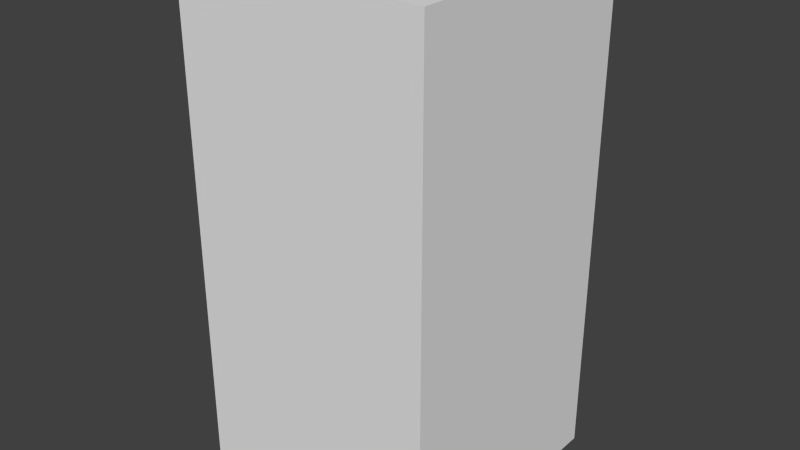 # Source: redLeafThree.blend  (saved by Blender 2.68.0; exported with 4.5.12 LTS)
import bpy
from mathutils import Matrix  # noqa: F401  (used for matrix-valued properties, if any)

bpy.ops.wm.read_factory_settings(use_empty=True)
scene = bpy.context.scene
scene.name = 'Scene'

# ---- collections
col_collection_1 = bpy.data.collections.new('Collection 1'); scene.collection.children.link(col_collection_1)

# ---- world
world_world = bpy.data.worlds.new('World'); scene.world = world_world
world_world.color = (0.05088, 0.05088, 0.05088)
world_world.use_sun_shadow = False
world_world.sun_shadow_jitter_overblur = 0.0
world_world.cycles.sampling_method = 'MANUAL'
world_world.cycles.sample_map_resolution = 256

# ---- meshes
me_redleafthree = bpy.data.meshes.new('redLeafThree')
me_redleafthree.from_pydata([(-0.5, -0.5, -1.0), (-0.5, 0.5, -1.0), (0.5, 0.5, -1.0), (0.5, -0.5, -1.0), (-0.5, -0.5, 1.0), (-0.5, 0.5, 1.0), (0.5, 0.5, 1.0), (0.5, -0.5, 1.0)], [], [(4, 5, 1, 0), (5, 6, 2, 1), (6, 7, 3, 2), (7, 4, 0, 3), (0, 1, 2, 3), (7, 6, 5, 4)])
me_redleafthree.use_remesh_preserve_volume = False
me_redleafthree.use_remesh_preserve_attributes = False
me_redleafthree.use_mirror_vertex_groups = False
me_redleafthree.update()

# ---- objects
ob_redleafthree = bpy.data.objects.new('redLeafThree', me_redleafthree)

# ---- transforms, parenting, visibility, modifiers, constraints
ob_redleafthree.location = (0.0, 0.0, 0.0)
ob_redleafthree.lineart.crease_threshold = 0.0

# ---- collection membership
col_collection_1.objects.link(ob_redleafthree)

# ---- scene / render settings (as saved in the file)
scene.frame_start = 1; scene.frame_end = 250; scene.frame_set(1)
scene.render.engine = 'BLENDER_EEVEE_NEXT'
scene.render.image_settings.color_mode = 'RGB'
scene.render.image_settings.compression = 90
scene.render.resolution_percentage = 50
scene.render.dither_intensity = 0.0
scene.cycles.use_denoising = False
scene.cycles.samples = 10
scene.cycles.sampling_pattern = 'TABULATED_SOBOL'
scene.cycles.light_sampling_threshold = 0.0
scene.cycles.use_adaptive_sampling = False
scene.cycles.use_light_tree = False
scene.cycles.blur_glossy = 0.0
scene.cycles.volume_bounces = 1
scene.cycles.pixel_filter_type = 'GAUSSIAN'
scene.cycles.sample_clamp_indirect = 0.0
scene.view_settings.view_transform = 'Standard'
bpy.context.view_layer.update()

# ---- added for rendering (the .blend has no active camera and no usable light): camera, sun
cam_auto = bpy.data.cameras.new('AutoCamera')
cam_auto.lens = 50.0
cam_auto.sensor_width = 36.0
cam_auto.clip_end = 1000.0
ob_auto_camera = bpy.data.objects.new('AutoCamera', cam_auto)
scene.collection.objects.link(ob_auto_camera)
ob_auto_camera.location = (2.26633, -2.71959, 1.81306)
ob_auto_camera.rotation_euler = (1.09748, -7.21219e-08, 0.694738)
scene.camera = ob_auto_camera
light_auto_sun = bpy.data.lights.new('AutoSun', 'SUN')
light_auto_sun.energy = 3.0
light_auto_sun.angle = 0.0523599
ob_auto_sun = bpy.data.objects.new('AutoSun', light_auto_sun)
scene.collection.objects.link(ob_auto_sun)
ob_auto_sun.rotation_euler = (0.872665, 0.174533, 0.523599)
bpy.context.view_layer.update()
